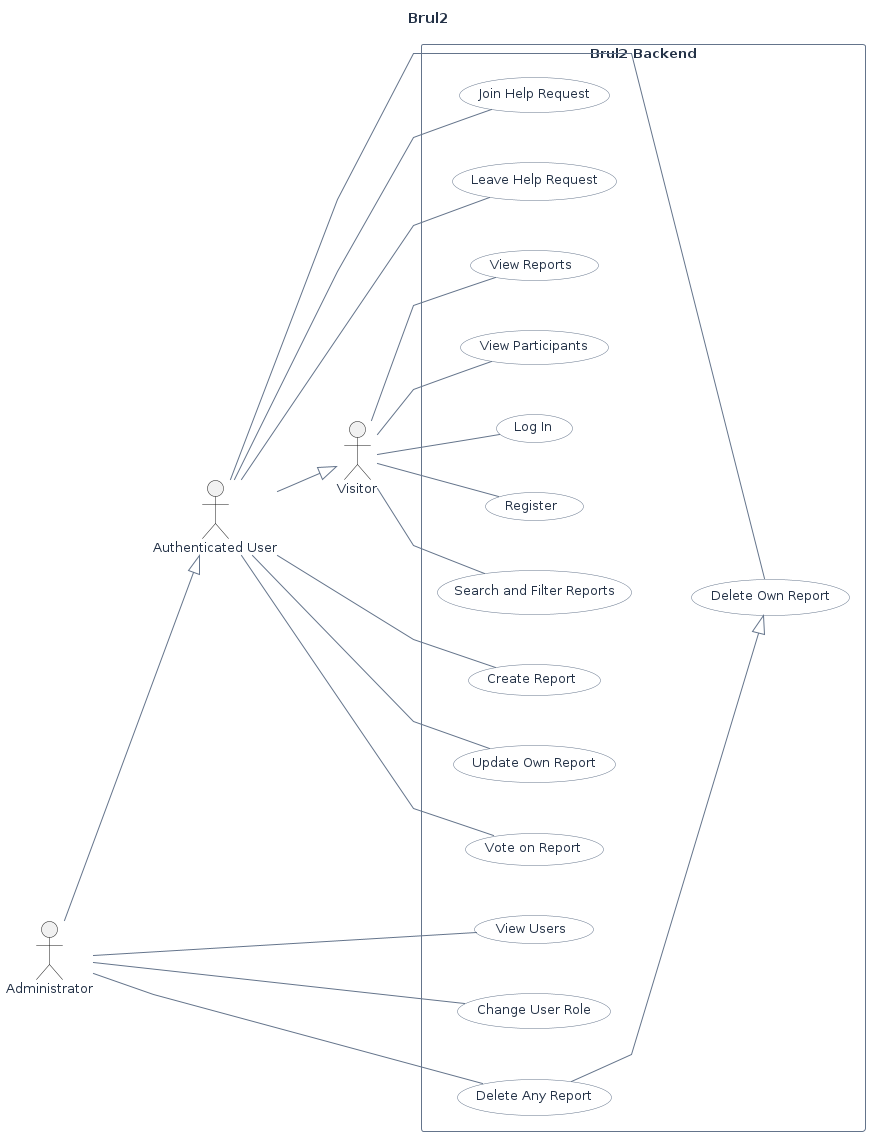

The diagram above was rendered by PlantUML. Its source (embedded in the PNG):
@startuml
title Brul2

left to right direction

skinparam backgroundColor #FFFFFF
skinparam shadowing false
skinparam defaultFontName Arial
skinparam defaultFontSize 13
skinparam defaultFontColor #243247
skinparam ArrowColor #64748B
skinparam linetype polyline
skinparam nodesep 50
skinparam ranksep 60

skinparam rectangle {
    BorderColor #64748B
    BackgroundColor #FFFFFF
}

skinparam usecase {
    BorderColor #64748B
    BackgroundColor #FFFFFF
}

actor "Visitor" as Visitor
actor "Authenticated User" as User
actor "Administrator" as Admin

User --|> Visitor
Admin --|> User

rectangle "Brul2 Backend" {

    usecase "Register" as UC1
    usecase "Log In" as UC2
    usecase "View Reports" as UC3
    usecase "Search and Filter Reports" as UC4

    usecase "Create Report" as UC5
    usecase "Update Own Report" as UC6
    usecase "Delete Own Report" as UC7

    usecase "Vote on Report" as UC8
    usecase "Join Help Request" as UC9
    usecase "Leave Help Request" as UC10
    usecase "View Participants" as UC11

    usecase "View Users" as UC12
    usecase "Change User Role" as UC13
    usecase "Delete Any Report" as UC14
}

Visitor -- UC1
Visitor -- UC2
Visitor -- UC3
Visitor -- UC4
Visitor -- UC11

User -- UC5
User -- UC6
User -- UC7
User -- UC8
User -- UC9
User -- UC10

Admin -- UC12
Admin -- UC13
Admin -- UC14

UC14 --|> UC7
@enduml